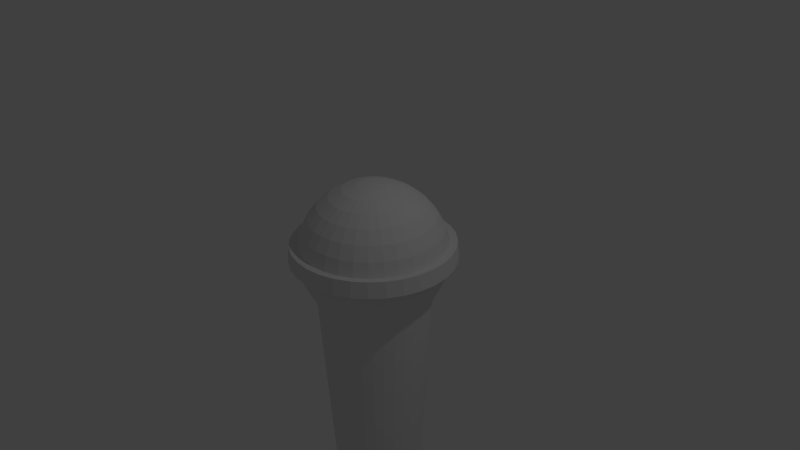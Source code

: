 # Source: microphone.blend  (saved by Blender 2.73.0; exported with 4.5.12 LTS)
import bpy
from mathutils import Matrix  # noqa: F401  (used for matrix-valued properties, if any)

bpy.ops.wm.read_factory_settings(use_empty=True)
scene = bpy.context.scene
scene.name = 'Scene'

# ---- collections
col_collection_1 = bpy.data.collections.new('Collection 1'); scene.collection.children.link(col_collection_1)

# ---- world
world_world = bpy.data.worlds.new('World'); scene.world = world_world
world_world.color = (0.05088, 0.05088, 0.05088)
world_world.use_sun_shadow = False
world_world.sun_shadow_jitter_overblur = 0.0
world_world.cycles.sampling_method = 'MANUAL'
world_world.cycles.sample_map_resolution = 256

# ---- cameras
cam_camera = bpy.data.cameras.new('Camera')
cam_camera.clip_end = 100.0
cam_camera.lens = 35.0
cam_camera.sensor_width = 32.0
cam_camera.sensor_height = 18.0
cam_camera.ortho_scale = 7.314
cam_camera.dof.focus_distance = 0.0
cam_camera.dof.aperture_fstop = 128.0

# ---- lights
light_lamp = bpy.data.lights.new('Lamp', 'POINT')
light_lamp.transmission_factor = 0.0
light_lamp.cutoff_distance = 30.0
light_lamp.energy = 100.0
light_lamp.shadow_buffer_clip_start = 1.001
light_lamp.shadow_soft_size = 0.1
light_lamp.shadow_maximum_resolution = 0.006
light_lamp.use_absolute_resolution = True
light_lamp.cycles.use_multiple_importance_sampling = False

# ---- meshes
me_sphere = bpy.data.meshes.new('Sphere')
me_sphere.from_pydata([(-0.1951, 0.0, 0.9808), (-0.3827, 0.0, 0.9239), (-0.5556, 0.0, 0.8315), (-0.7071, 0.0, 0.7071), (-0.8315, 0.0, 0.5556), (-0.9239, 0.0, 0.3827), (-0.9808, 0.0, 0.1951), (-1.0, 0.0, 7.55e-08), (-0.9386, 7.904e-09, -0.2647), (-0.1913, 0.03806, 0.9808), (-0.3753, 0.07466, 0.9239), (-0.5449, 0.1084, 0.8315), (-0.6935, 0.1379, 0.7071), (-0.8155, 0.1622, 0.5556), (-0.9061, 0.1802, 0.3827), (-0.9619, 0.1913, 0.1951), (-0.9808, 0.1951, 7.55e-08), (-0.9206, 0.1831, -0.2647), (-0.1802, 0.07466, 0.9808), (-0.3536, 0.1464, 0.9239), (-0.5133, 0.2126, 0.8315), (-0.6533, 0.2706, 0.7071), (-0.7682, 0.3182, 0.5556), (-0.8536, 0.3536, 0.3827), (-0.9061, 0.3753, 0.1951), (-0.9239, 0.3827, 7.55e-08), (-0.8671, 0.3592, -0.2647), (-0.1622, 0.1084, 0.9808), (-0.3182, 0.2126, 0.9239), (-0.4619, 0.3087, 0.8315), (-0.5879, 0.3928, 0.7071), (-0.6913, 0.4619, 0.5556), (-0.7682, 0.5133, 0.3827), (-0.8155, 0.5449, 0.1951), (-0.8315, 0.5556, 7.55e-08), (-0.7804, 0.5215, -0.2647), (-0.1379, 0.1379, 0.9808), (-0.2706, 0.2706, 0.9239), (-0.3928, 0.3928, 0.8315), (-0.5, 0.5, 0.7071), (-0.5879, 0.5879, 0.5556), (-0.6533, 0.6533, 0.3827), (-0.6935, 0.6935, 0.1951), (-0.7071, 0.7071, 7.55e-08), (-0.6637, 0.6637, -0.2647), (-0.1084, 0.1622, 0.9808), (-0.2126, 0.3182, 0.9239), (-0.3087, 0.4619, 0.8315), (-0.3928, 0.5879, 0.7071), (-0.4619, 0.6913, 0.5556), (-0.5133, 0.7682, 0.3827), (-0.5449, 0.8155, 0.1951), (-0.5556, 0.8315, 7.55e-08), (-0.5215, 0.7804, -0.2647), (-0.07466, 0.1802, 0.9808), (-0.1464, 0.3536, 0.9239), (-0.2126, 0.5133, 0.8315), (-0.2706, 0.6533, 0.7071), (-0.3182, 0.7682, 0.5556), (-0.3536, 0.8536, 0.3827), (-0.3753, 0.9061, 0.1951), (-0.3827, 0.9239, 7.55e-08), (-0.3592, 0.8671, -0.2647), (-0.03806, 0.1913, 0.9808), (-0.07466, 0.3753, 0.9239), (-0.1084, 0.5449, 0.8315), (-0.1379, 0.6935, 0.7071), (-0.1622, 0.8155, 0.5556), (-0.1802, 0.9061, 0.3827), (-0.1913, 0.9619, 0.1951), (-0.1951, 0.9808, 7.55e-08), (-0.1831, 0.9206, -0.2647), (3.266e-07, 0.1951, 0.9808), (3.192e-07, 0.3827, 0.9239), (3.117e-07, 0.5556, 0.8315), (3.192e-07, 0.7071, 0.7071), (3.341e-07, 0.8315, 0.5556), (2.745e-07, 0.9239, 0.3827), (3.937e-07, 0.9808, 0.1951), (3.788e-07, 1.0, 7.55e-08), (3.874e-07, 0.9386, -0.2647), (0.03806, 0.1913, 0.9808), (0.07466, 0.3753, 0.9239), (0.1084, 0.5449, 0.8315), (0.138, 0.6935, 0.7071), (0.1622, 0.8155, 0.5556), (0.1802, 0.9061, 0.3827), (0.1913, 0.9619, 0.1951), (0.1951, 0.9808, 7.55e-08), (0.1831, 0.9206, -0.2647), (0.07466, 0.1802, 0.9808), (0.1464, 0.3536, 0.9239), (0.2126, 0.5133, 0.8315), (0.2706, 0.6533, 0.7071), (0.3182, 0.7682, 0.5556), (0.3536, 0.8536, 0.3827), (0.3753, 0.9061, 0.1951), (0.3827, 0.9239, 7.55e-08), (0.3592, 0.8671, -0.2647), (0.1084, 0.1622, 0.9808), (0.2126, 0.3182, 0.9239), (0.3087, 0.4619, 0.8315), (0.3928, 0.5879, 0.7071), (0.4619, 0.6913, 0.5556), (0.5133, 0.7682, 0.3827), (0.5449, 0.8155, 0.1951), (0.5556, 0.8315, 7.55e-08), (0.5215, 0.7804, -0.2647), (0.138, 0.1379, 0.9808), (0.2706, 0.2706, 0.9239), (0.3928, 0.3928, 0.8315), (0.5, 0.5, 0.7071), (0.5879, 0.5879, 0.5556), (0.6533, 0.6533, 0.3827), (0.6935, 0.6935, 0.1951), (0.7071, 0.7071, 7.55e-08), (0.6637, 0.6637, -0.2647), (0.1622, 0.1084, 0.9808), (0.3182, 0.2126, 0.9239), (0.4619, 0.3087, 0.8315), (0.5879, 0.3928, 0.7071), (0.6913, 0.4619, 0.5556), (0.7682, 0.5133, 0.3827), (0.8155, 0.5449, 0.1951), (0.8315, 0.5556, 7.55e-08), (0.7804, 0.5215, -0.2647), (0.1802, 0.07466, 0.9808), (0.3536, 0.1464, 0.9239), (0.5133, 0.2126, 0.8315), (0.6533, 0.2706, 0.7071), (0.7682, 0.3182, 0.5556), (0.8536, 0.3536, 0.3827), (0.9061, 0.3753, 0.1951), (0.9239, 0.3827, 7.55e-08), (0.8671, 0.3592, -0.2647), (0.1913, 0.03806, 0.9808), (0.3753, 0.07466, 0.9239), (0.5449, 0.1084, 0.8315), (0.6935, 0.1379, 0.7071), (0.8155, 0.1622, 0.5556), (0.9061, 0.1802, 0.3827), (0.9619, 0.1913, 0.1951), (0.9808, 0.1951, 7.55e-08), (0.9206, 0.1831, -0.2647), (0.1951, -7.212e-09, 0.9808), (0.3827, 4.122e-08, 0.9239), (0.5556, 2.632e-08, 0.8315), (0.7071, -2.584e-08, 0.7071), (0.8315, -8.544e-08, 0.5556), (0.9239, 6.357e-08, 0.3827), (0.9808, -8.544e-08, 0.1951), (1.0, -1.003e-07, 7.55e-08), (0.9386, -7.386e-08, -0.2647), (0.1913, -0.03806, 0.9808), (0.3753, -0.07466, 0.9239), (0.5449, -0.1084, 0.8315), (0.6935, -0.1379, 0.7071), (0.8155, -0.1622, 0.5556), (0.9061, -0.1802, 0.3827), (0.9619, -0.1913, 0.1951), (0.9808, -0.1951, 7.55e-08), (0.9206, -0.1831, -0.2647), (0.1802, -0.07466, 0.9808), (0.3536, -0.1464, 0.9239), (0.5133, -0.2126, 0.8315), (0.6533, -0.2706, 0.7071), (0.7682, -0.3182, 0.5556), (0.8536, -0.3536, 0.3827), (0.9061, -0.3753, 0.1951), (0.9239, -0.3827, 7.55e-08), (0.8671, -0.3592, -0.2647), (0.1622, -0.1084, 0.9808), (0.3182, -0.2126, 0.9239), (0.4619, -0.3087, 0.8315), (0.5879, -0.3928, 0.7071), (0.6913, -0.4619, 0.5556), (0.7682, -0.5133, 0.3827), (0.8155, -0.5449, 0.1951), (0.8315, -0.5556, 7.55e-08), (0.7804, -0.5215, -0.2647), (0.138, -0.1379, 0.9808), (0.2706, -0.2706, 0.9239), (0.3928, -0.3928, 0.8315), (0.5, -0.5, 0.7071), (0.5879, -0.5879, 0.5556), (0.6533, -0.6533, 0.3827), (0.6935, -0.6935, 0.1951), (0.7071, -0.7071, 7.55e-08), (0.6637, -0.6637, -0.2647), (0.1084, -0.1622, 0.9808), (0.2126, -0.3182, 0.9239), (0.3087, -0.4619, 0.8315), (0.3928, -0.5879, 0.7071), (0.4619, -0.6913, 0.5556), (0.5133, -0.7682, 0.3827), (0.5449, -0.8155, 0.1951), (0.5556, -0.8315, 7.55e-08), (0.5215, -0.7804, -0.2647), (0.07466, -0.1802, 0.9808), (0.1464, -0.3536, 0.9239), (0.2126, -0.5133, 0.8315), (0.2706, -0.6533, 0.7071), (0.3182, -0.7682, 0.5556), (0.3536, -0.8536, 0.3827), (0.3753, -0.9061, 0.1951), (0.3827, -0.9239, 7.55e-08), (0.3592, -0.8671, -0.2647), (0.03806, -0.1913, 0.9808), (0.07466, -0.3753, 0.9239), (0.1084, -0.5449, 0.8315), (0.1379, -0.6935, 0.7071), (0.1622, -0.8155, 0.5556), (0.1802, -0.9061, 0.3827), (0.1913, -0.9619, 0.1951), (0.1951, -0.9808, 7.55e-08), (0.1831, -0.9206, -0.2647), (3.117e-07, -0.1951, 0.9808), (2.819e-07, -0.3827, 0.9239), (2.819e-07, -0.5556, 0.8315), (1.851e-07, -0.7071, 0.7071), (1.404e-07, -0.8315, 0.5556), (3.192e-07, -0.9239, 0.3827), (9.567e-08, -0.9808, 0.1951), (1.404e-07, -1.0, 7.55e-08), (1.022e-07, -0.9386, -0.2647), (-0.03806, -0.1913, 0.9808), (-0.07466, -0.3753, 0.9239), (-0.1084, -0.5449, 0.8315), (-0.1379, -0.6935, 0.7071), (-0.1622, -0.8155, 0.5556), (-0.1802, -0.9061, 0.3827), (-0.1913, -0.9619, 0.1951), (-0.1951, -0.9808, 7.55e-08), (-0.1831, -0.9206, -0.2647), (-0.07466, -0.1802, 0.9808), (-0.1464, -0.3536, 0.9239), (-0.2126, -0.5133, 0.8315), (-0.2706, -0.6533, 0.7071), (-0.3182, -0.7682, 0.5556), (-0.3536, -0.8536, 0.3827), (-0.3753, -0.9061, 0.1951), (-0.3827, -0.9239, 7.55e-08), (-0.3592, -0.8671, -0.2647), (-0.9206, -0.1831, -0.2647), (-0.8671, -0.3592, -0.2647), (-0.1084, -0.1622, 0.9808), (-0.2126, -0.3182, 0.9239), (-0.3087, -0.4619, 0.8315), (-0.3928, -0.5879, 0.7071), (-0.4619, -0.6913, 0.5556), (-0.5133, -0.7682, 0.3827), (-0.5449, -0.8155, 0.1951), (-0.5556, -0.8315, 7.55e-08), (-0.5215, -0.7804, -0.2647), (-0.7804, -0.5215, -0.2647), (-0.6637, -0.6637, -0.2647), (-0.5215, -0.7804, -0.2647), (-0.3592, -0.8671, -0.2647), (-0.1831, -0.9206, -0.2647), (1.022e-07, -0.9386, -0.2647), (-0.1379, -0.1379, 0.9808), (-0.2706, -0.2706, 0.9239), (-0.3928, -0.3928, 0.8315), (-0.5, -0.5, 0.7071), (-0.5879, -0.5879, 0.5556), (-0.6533, -0.6533, 0.3827), (-0.6935, -0.6935, 0.1951), (-0.7071, -0.7071, 7.55e-08), (-0.6637, -0.6637, -0.2647), (0.1831, -0.9206, -0.2647), (0.3592, -0.8671, -0.2647), (0.5215, -0.7804, -0.2647), (0.6637, -0.6637, -0.2647), (0.7804, -0.5215, -0.2647), (0.8671, -0.3592, -0.2647), (-0.1622, -0.1084, 0.9808), (-0.3182, -0.2126, 0.9239), (-0.4619, -0.3087, 0.8315), (-0.5879, -0.3928, 0.7071), (-0.6913, -0.4619, 0.5556), (-0.7682, -0.5133, 0.3827), (-0.8155, -0.5449, 0.1951), (-0.8315, -0.5556, 7.55e-08), (-0.7804, -0.5215, -0.2647), (0.9206, -0.1831, -0.2647), (0.9386, -7.386e-08, -0.2647), (0.9206, 0.1831, -0.2647), (0.8671, 0.3592, -0.2647), (0.7804, 0.5215, -0.2647), (0.6637, 0.6637, -0.2647), (2.48e-08, -1.247e-07, 1.0), (-0.1802, -0.07466, 0.9808), (-0.3536, -0.1464, 0.9239), (-0.5133, -0.2126, 0.8315), (-0.6533, -0.2706, 0.7071), (-0.7682, -0.3182, 0.5556), (-0.8536, -0.3536, 0.3827), (-0.9061, -0.3753, 0.1951), (-0.9239, -0.3827, 7.55e-08), (-0.8671, -0.3592, -0.2647), (0.5215, 0.7804, -0.2647), (0.3592, 0.8671, -0.2647), (0.1831, 0.9206, -0.2647), (3.874e-07, 0.9386, -0.2647), (-0.1831, 0.9206, -0.2647), (-0.3592, 0.8671, -0.2647), (-0.1913, -0.03806, 0.9808), (-0.3753, -0.07466, 0.9239), (-0.5449, -0.1084, 0.8315), (-0.6935, -0.1379, 0.7071), (-0.8155, -0.1622, 0.5556), (-0.9061, -0.1802, 0.3827), (-0.9619, -0.1913, 0.1951), (-0.9808, -0.1951, 7.55e-08), (-0.9206, -0.1831, -0.2647), (-0.5215, 0.7804, -0.2647), (-0.6637, 0.6637, -0.2647), (-0.7804, 0.5215, -0.2647), (-0.8671, 0.3592, -0.2647), (-0.9206, 0.1831, -0.2647), (-0.9386, 7.904e-09, -0.2647), (-0.9206, -0.1831, -0.2647), (-0.8671, -0.3592, -0.2647), (-0.7804, -0.5215, -0.2647), (-0.6637, -0.6637, -0.2647), (-0.5215, -0.7804, -0.2647), (-0.3592, -0.8671, -0.2647), (-0.1831, -0.9206, -0.2647), (1.022e-07, -0.9386, -0.2647), (0.1831, -0.9206, -0.2647), (0.3592, -0.8671, -0.2647), (0.5215, -0.7804, -0.2647), (0.6637, -0.6637, -0.2647), (0.7804, -0.5215, -0.2647), (0.8671, -0.3592, -0.2647), (0.9206, -0.1831, -0.2647), (0.9386, -7.386e-08, -0.2647), (0.9206, 0.1831, -0.2647), (0.8671, 0.3592, -0.2647), (0.7804, 0.5215, -0.2647), (0.6637, 0.6637, -0.2647), (0.5215, 0.7804, -0.2647), (0.3592, 0.8671, -0.2647), (0.1831, 0.9206, -0.2647), (3.874e-07, 0.9386, -0.2647), (-0.1831, 0.9206, -0.2647), (-0.3592, 0.8671, -0.2647), (-0.5215, 0.7804, -0.2647), (-0.6637, 0.6637, -0.2647), (-0.7804, 0.5215, -0.2647), (-0.8671, 0.3592, -0.2647), (-0.9206, 0.1831, -0.2647), (-0.9386, 7.904e-09, -0.2647), (-0.9206, -0.1831, -0.2647), (-0.8671, -0.3592, -0.2647), (-0.7804, -0.5215, -0.2647), (-0.6637, -0.6637, -0.2647), (-0.5215, -0.7804, -0.2647), (-0.3592, -0.8671, -0.2647), (-0.1831, -0.9206, -0.2647), (1.022e-07, -0.9386, -0.2647), (0.1831, -0.9206, -0.2647), (0.3592, -0.8671, -0.2647), (0.5215, -0.7804, -0.2647), (0.6637, -0.6637, -0.2647), (0.7804, -0.5215, -0.2647), (0.8671, -0.3592, -0.2647), (0.9206, -0.1831, -0.2647), (0.9386, -7.386e-08, -0.2647), (0.9206, 0.1831, -0.2647), (0.8671, 0.3592, -0.2647), (0.7804, 0.5215, -0.2647), (0.6637, 0.6637, -0.2647), (0.5215, 0.7804, -0.2647), (0.3592, 0.8671, -0.2647), (0.1831, 0.9206, -0.2647), (3.874e-07, 0.9386, -0.2647), (-0.1831, 0.9206, -0.2647), (-0.3592, 0.8671, -0.2647), (-0.5215, 0.7804, -0.2647), (-0.6637, 0.6637, -0.2647), (-0.7804, 0.5215, -0.2647), (-0.8671, 0.3592, -0.2647), (-0.9206, 0.1831, -0.2647), (-0.9386, 7.904e-09, -0.2647), (-0.7461, -0.1484, -0.6178), (-0.7028, -0.2911, -0.6178), (-0.6325, -0.4226, -0.6178), (-0.5379, -0.5379, -0.6178), (-0.4226, -0.6325, -0.6178), (-0.2911, -0.7028, -0.6178), (-0.1484, -0.7461, -0.6178), (1.2e-07, -0.7607, -0.6178), (0.1484, -0.7461, -0.6178), (0.2911, -0.7028, -0.6178), (0.4226, -0.6325, -0.6178), (0.5379, -0.5379, -0.6178), (0.6325, -0.4226, -0.6178), (0.7028, -0.2911, -0.6178), (0.7461, -0.1484, -0.6178), (0.7607, -2.525e-08, -0.6178), (0.7461, 0.1484, -0.6178), (0.7028, 0.2911, -0.6178), (0.6325, 0.4226, -0.6178), (0.5379, 0.5379, -0.6178), (0.4226, 0.6325, -0.6178), (0.2911, 0.7028, -0.6178), (0.1484, 0.7461, -0.6178), (3.511e-07, 0.7607, -0.6178), (-0.1484, 0.7461, -0.6178), (-0.2911, 0.7028, -0.6178), (-0.4226, 0.6325, -0.6178), (-0.5379, 0.5379, -0.6178), (-0.6325, 0.4226, -0.6178), (-0.7028, 0.2911, -0.6178), (-0.7461, 0.1484, -0.6178), (-0.7607, 4.102e-08, -0.6178), (-0.7461, -0.1484, -0.6178), (-0.7028, -0.2911, -0.6178), (-0.6325, -0.4226, -0.6178), (-0.5379, -0.5379, -0.6178), (-0.4226, -0.6325, -0.6178), (-0.2911, -0.7028, -0.6178), (-0.1484, -0.7461, -0.6178), (1.2e-07, -0.7607, -0.6178), (0.1484, -0.7461, -0.6178), (0.2911, -0.7028, -0.6178), (0.4226, -0.6325, -0.6178), (0.5379, -0.5379, -0.6178), (0.6325, -0.4226, -0.6178), (0.7028, -0.2911, -0.6178), (0.7461, -0.1484, -0.6178), (0.7607, -2.525e-08, -0.6178), (0.7461, 0.1484, -0.6178), (0.7028, 0.2911, -0.6178), (0.6325, 0.4226, -0.6178), (0.5379, 0.5379, -0.6178), (0.4226, 0.6325, -0.6178), (0.2911, 0.7028, -0.6178), (0.1484, 0.7461, -0.6178), (3.511e-07, 0.7607, -0.6178), (-0.1484, 0.7461, -0.6178), (-0.2911, 0.7028, -0.6178), (-0.4226, 0.6325, -0.6178), (-0.5379, 0.5379, -0.6178), (-0.6325, 0.4226, -0.6178), (-0.7028, 0.2911, -0.6178), (-0.7461, 0.1484, -0.6178), (-0.7607, 4.102e-08, -0.6178), (-0.5391, -0.1072, -4.134), (-0.5078, -0.2103, -4.134), (-0.457, -0.3053, -4.134), (-0.3886, -0.3886, -4.134), (-0.3053, -0.457, -4.134), (-0.2103, -0.5078, -4.134), (-0.1072, -0.5391, -4.134), (1.754e-07, -0.5496, -4.134), (0.1072, -0.5391, -4.134), (0.2103, -0.5078, -4.134), (0.3053, -0.457, -4.134), (0.3886, -0.3886, -4.134), (0.457, -0.3053, -4.134), (0.5078, -0.2103, -4.134), (0.5391, -0.1072, -4.134), (0.5496, 1.915e-08, -4.134), (0.5391, 0.1072, -4.134), (0.5078, 0.2103, -4.134), (0.457, 0.3053, -4.134), (0.3886, 0.3886, -4.134), (0.3053, 0.457, -4.134), (0.2103, 0.5078, -4.134), (0.1072, 0.5391, -4.134), (3.424e-07, 0.5496, -4.134), (-0.1072, 0.5391, -4.134), (-0.2103, 0.5078, -4.134), (-0.3053, 0.457, -4.134), (-0.3886, 0.3886, -4.134), (-0.457, 0.3053, -4.134), (-0.5078, 0.2103, -4.134), (-0.5391, 0.1072, -4.134), (-0.5496, 6.703e-08, -4.134), (-0.3094, -0.06155, -4.663), (-0.2915, -0.1207, -4.663), (-0.2623, -0.1753, -4.663), (-0.2231, -0.2231, -4.663), (-0.1753, -0.2623, -4.663), (-0.1207, -0.2915, -4.663), (-0.06155, -0.3094, -4.663), (7.518e-08, -0.3155, -4.663), (0.06155, -0.3094, -4.663), (0.1207, -0.2915, -4.663), (0.1753, -0.2623, -4.663), (0.2231, -0.2231, -4.663), (0.2623, -0.1753, -4.663), (0.2915, -0.1207, -4.663), (0.3094, -0.06155, -4.663), (0.3155, 7.469e-08, -4.663), (0.3094, 0.06155, -4.663), (0.2915, 0.1207, -4.663), (0.2623, 0.1753, -4.663), (0.2231, 0.2231, -4.663), (0.1753, 0.2623, -4.663), (0.1207, 0.2915, -4.663), (0.06155, 0.3094, -4.663), (1.71e-07, 0.3155, -4.663), (-0.06155, 0.3094, -4.663), (-0.1207, 0.2915, -4.663), (-0.1753, 0.2623, -4.663), (-0.2231, 0.2231, -4.663), (-0.2623, 0.1753, -4.663), (-0.2915, 0.1207, -4.663), (-0.3094, 0.06155, -4.663), (-0.3155, 1.022e-07, -4.663), (-1.079, -1.129e-08, 0.2048), (-1.1, -1.129e-08, -0.009754), (-1.058, 0.2105, 0.2048), (-1.079, 0.2146, -0.009754), (-0.9967, 0.4129, 0.2048), (-1.016, 0.421, -0.009754), (-0.897, 0.5994, 0.2048), (-0.9146, 0.6111, -0.009754), (-0.7629, 0.7629, 0.2048), (-0.7778, 0.7778, -0.009754), (-0.5994, 0.897, 0.2048), (-0.6111, 0.9146, -0.009754), (-0.4129, 0.9967, 0.2048), (-0.421, 1.016, -0.009754), (-0.2105, 1.058, 0.2048), (-0.2146, 1.079, -0.009754), (4.083e-07, 1.079, 0.2048), (3.919e-07, 1.1, -0.009754), (0.2105, 1.058, 0.2048), (0.2146, 1.079, -0.009754), (0.4129, 0.9967, 0.2048), (0.421, 1.016, -0.009754), (0.5994, 0.897, 0.2048), (0.6111, 0.9146, -0.009754), (0.7629, 0.7629, 0.2048), (0.7778, 0.7778, -0.009754), (0.897, 0.5994, 0.2048), (0.9146, 0.6111, -0.009754), (0.9967, 0.4129, 0.2048), (1.016, 0.421, -0.009754), (1.058, 0.2105, 0.2048), (1.079, 0.2146, -0.009754), (1.079, -1.053e-07, 0.2048), (1.1, -1.217e-07, -0.009754), (1.058, -0.2105, 0.2048), (1.079, -0.2146, -0.009754), (0.9967, -0.4129, 0.2048), (1.016, -0.421, -0.009754), (0.897, -0.5994, 0.2048), (0.9146, -0.6111, -0.009754), (0.7629, -0.7629, 0.2048), (0.7778, -0.7778, -0.009754), (0.5994, -0.897, 0.2048), (0.6111, -0.9146, -0.009754), (0.4129, -0.9967, 0.2048), (0.421, -1.016, -0.009754), (0.2105, -1.058, 0.2048), (0.2146, -1.079, -0.009754), (8.046e-08, -1.079, 0.2048), (1.296e-07, -1.1, -0.009754), (-0.2105, -1.058, 0.2048), (-0.2146, -1.079, -0.009754), (-0.4129, -0.9967, 0.2048), (-0.421, -1.016, -0.009754), (-0.5994, -0.897, 0.2048), (-0.6111, -0.9146, -0.009754), (-0.7629, -0.7629, 0.2048), (-0.7778, -0.7778, -0.009754), (-0.897, -0.5994, 0.2048), (-0.9146, -0.6111, -0.009754), (-0.9967, -0.4129, 0.2048), (-1.016, -0.421, -0.009754), (-1.058, -0.2105, 0.2048), (-1.079, -0.2146, -0.009754)], [], [(2, 1, 10, 11), (267, 252, 568, 570), (5, 4, 13, 14), (3, 2, 11, 12), (1, 0, 9, 10), (8, 7, 16, 17), (6, 5, 14, 15), (4, 3, 12, 13), (17, 16, 25, 26), (15, 14, 23, 24), (13, 12, 21, 22), (11, 10, 19, 20), (213, 222, 561, 559), (14, 13, 22, 23), (12, 11, 20, 21), (10, 9, 18, 19), (26, 25, 34, 35), (24, 23, 32, 33), (22, 21, 30, 31), (20, 19, 28, 29), (106, 97, 534, 536), (23, 22, 31, 32), (21, 20, 29, 30), (19, 18, 27, 28), (35, 34, 43, 44), (33, 32, 41, 42), (31, 30, 39, 40), (29, 28, 37, 38), (241, 232, 564, 566), (32, 31, 40, 41), (30, 29, 38, 39), (28, 27, 36, 37), (44, 43, 52, 53), (42, 41, 50, 51), (40, 39, 48, 49), (38, 37, 46, 47), (298, 282, 572, 574), (41, 40, 49, 50), (39, 38, 47, 48), (37, 36, 45, 46), (53, 52, 61, 62), (51, 50, 59, 60), (49, 48, 57, 58), (47, 46, 55, 56), (196, 187, 554, 556), (50, 49, 58, 59), (48, 47, 56, 57), (46, 45, 54, 55), (62, 61, 70, 71), (60, 59, 68, 69), (58, 57, 66, 67), (56, 55, 64, 65), (60, 69, 527, 525), (59, 58, 67, 68), (57, 56, 65, 66), (55, 54, 63, 64), (71, 70, 79, 80), (69, 68, 77, 78), (67, 66, 75, 76), (65, 64, 73, 74), (282, 267, 570, 572), (68, 67, 76, 77), (66, 65, 74, 75), (64, 63, 72, 73), (80, 79, 88, 89), (78, 77, 86, 87), (76, 75, 84, 85), (74, 73, 82, 83), (150, 159, 547, 545), (77, 76, 85, 86), (75, 74, 83, 84), (73, 72, 81, 82), (89, 88, 97, 98), (87, 86, 95, 96), (85, 84, 93, 94), (83, 82, 91, 92), (43, 34, 520, 522), (86, 85, 94, 95), (84, 83, 92, 93), (82, 81, 90, 91), (98, 97, 106, 107), (96, 95, 104, 105), (94, 93, 102, 103), (92, 91, 100, 101), (313, 298, 574, 576), (95, 94, 103, 104), (93, 92, 101, 102), (91, 90, 99, 100), (107, 106, 115, 116), (105, 104, 113, 114), (103, 102, 111, 112), (101, 100, 109, 110), (133, 124, 540, 542), (104, 103, 112, 113), (102, 101, 110, 111), (100, 99, 108, 109), (116, 115, 124, 125), (114, 113, 122, 123), (112, 111, 120, 121), (110, 109, 118, 119), (223, 214, 560, 562), (113, 112, 121, 122), (111, 110, 119, 120), (109, 108, 117, 118), (125, 124, 133, 134), (123, 122, 131, 132), (121, 120, 129, 130), (119, 118, 127, 128), (87, 96, 533, 531), (122, 121, 130, 131), (120, 119, 128, 129), (118, 117, 126, 127), (134, 133, 142, 143), (132, 131, 140, 141), (130, 129, 138, 139), (128, 127, 136, 137), (177, 186, 553, 551), (131, 130, 139, 140), (129, 128, 137, 138), (127, 126, 135, 136), (143, 142, 151, 152), (141, 140, 149, 150), (139, 138, 147, 148), (137, 136, 145, 146), (70, 61, 526, 528), (140, 139, 148, 149), (138, 137, 146, 147), (136, 135, 144, 145), (152, 151, 160, 161), (150, 149, 158, 159), (148, 147, 156, 157), (146, 145, 154, 155), (160, 151, 546, 548), (149, 148, 157, 158), (147, 146, 155, 156), (145, 144, 153, 154), (161, 160, 169, 170), (159, 158, 167, 168), (157, 156, 165, 166), (155, 154, 163, 164), (24, 33, 519, 517), (158, 157, 166, 167), (156, 155, 164, 165), (154, 153, 162, 163), (170, 169, 178, 179), (168, 167, 176, 177), (166, 165, 174, 175), (164, 163, 172, 173), (114, 123, 539, 537), (167, 166, 175, 176), (165, 164, 173, 174), (163, 162, 171, 172), (179, 178, 187, 188), (177, 176, 185, 186), (175, 174, 183, 184), (173, 172, 181, 182), (204, 213, 559, 557), (176, 175, 184, 185), (174, 173, 182, 183), (172, 171, 180, 181), (188, 187, 196, 197), (186, 185, 194, 195), (184, 183, 192, 193), (182, 181, 190, 191), (97, 88, 532, 534), (185, 184, 193, 194), (183, 182, 191, 192), (181, 180, 189, 190), (197, 196, 205, 206), (195, 194, 203, 204), (193, 192, 201, 202), (191, 190, 199, 200), (187, 178, 552, 554), (194, 193, 202, 203), (192, 191, 200, 201), (190, 189, 198, 199), (206, 205, 214, 215), (204, 203, 212, 213), (202, 201, 210, 211), (200, 199, 208, 209), (51, 60, 525, 523), (203, 202, 211, 212), (201, 200, 209, 210), (199, 198, 207, 208), (215, 214, 223, 224), (213, 212, 221, 222), (211, 210, 219, 220), (209, 208, 217, 218), (141, 150, 545, 543), (212, 211, 220, 221), (210, 209, 218, 219), (208, 207, 216, 217), (224, 223, 232, 233), (222, 221, 230, 231), (220, 219, 228, 229), (218, 217, 226, 227), (34, 25, 518, 520), (221, 220, 229, 230), (219, 218, 227, 228), (217, 216, 225, 226), (233, 232, 241, 242), (231, 230, 239, 240), (229, 228, 237, 238), (227, 226, 235, 236), (188, 197, 271, 272), (124, 115, 538, 540), (230, 229, 238, 239), (228, 227, 236, 237), (107, 116, 289, 300), (226, 225, 234, 235), (62, 71, 304, 305), (242, 241, 252, 253), (240, 239, 250, 251), (238, 237, 248, 249), (236, 235, 246, 247), (224, 233, 258, 259), (179, 188, 272, 273), (233, 242, 257, 258), (214, 205, 558, 560), (239, 238, 249, 250), (237, 236, 247, 248), (44, 53, 315, 316), (235, 234, 245, 246), (98, 107, 300, 301), (53, 62, 305, 315), (253, 252, 267, 268), (251, 250, 265, 266), (249, 248, 263, 264), (247, 246, 261, 262), (134, 143, 286, 287), (8, 17, 319, 320), (170, 179, 273, 274), (6, 15, 515, 513), (250, 249, 264, 265), (248, 247, 262, 263), (35, 44, 316, 317), (246, 245, 260, 261), (215, 224, 259, 269), (89, 98, 301, 302), (268, 267, 282, 283), (266, 265, 280, 281), (264, 263, 278, 279), (262, 261, 276, 277), (125, 134, 287, 288), (80, 89, 302, 303), (161, 170, 274, 284), (78, 87, 531, 529), (265, 264, 279, 280), (263, 262, 277, 278), (26, 35, 317, 318), (261, 260, 275, 276), (206, 215, 269, 270), (268, 283, 254, 255), (283, 282, 298, 299), (281, 280, 296, 297), (279, 278, 294, 295), (277, 276, 292, 293), (71, 80, 303, 304), (299, 314, 243, 244), (152, 161, 284, 285), (168, 177, 551, 549), (280, 279, 295, 296), (278, 277, 293, 294), (197, 206, 270, 271), (276, 275, 291, 292), (314, 8, 320, 243), (253, 268, 255, 256), (299, 298, 313, 314), (297, 296, 311, 312), (295, 294, 309, 310), (293, 292, 307, 308), (287, 286, 337, 338), (17, 26, 318, 319), (143, 152, 285, 286), (61, 52, 524, 526), (296, 295, 310, 311), (294, 293, 308, 309), (283, 299, 244, 254), (292, 291, 306, 307), (242, 253, 256, 257), (116, 125, 288, 289), (0, 290, 9), (9, 290, 18), (18, 290, 27), (27, 290, 36), (36, 290, 45), (45, 290, 54), (54, 290, 63), (63, 290, 72), (72, 290, 81), (81, 290, 90), (90, 290, 99), (99, 290, 108), (108, 290, 117), (117, 290, 126), (126, 290, 135), (135, 290, 144), (144, 290, 153), (153, 290, 162), (162, 290, 171), (171, 290, 180), (180, 290, 189), (189, 290, 198), (198, 290, 207), (207, 290, 216), (216, 290, 225), (225, 290, 234), (234, 290, 245), (245, 290, 260), (260, 290, 275), (275, 290, 291), (291, 290, 306), (314, 313, 7, 8), (312, 311, 5, 6), (310, 309, 3, 4), (308, 307, 1, 2), (306, 290, 0), (151, 142, 544, 546), (311, 310, 4, 5), (309, 308, 2, 3), (307, 306, 0, 1), (349, 348, 380, 381), (304, 303, 344, 345), (319, 318, 350, 351), (284, 274, 334, 335), (317, 316, 348, 349), (256, 255, 324, 325), (315, 305, 346, 347), (269, 259, 328, 329), (270, 269, 329, 330), (243, 320, 352, 321), (286, 285, 336, 337), (271, 270, 330, 331), (257, 256, 325, 326), (303, 302, 343, 344), (300, 289, 340, 341), (254, 244, 322, 323), (289, 288, 339, 340), (302, 301, 342, 343), (320, 319, 351, 352), (285, 284, 335, 336), (274, 273, 333, 334), (318, 317, 349, 350), (305, 304, 345, 346), (316, 315, 347, 348), (258, 257, 326, 327), (272, 271, 331, 332), (259, 258, 327, 328), (288, 287, 338, 339), (255, 254, 323, 324), (244, 243, 321, 322), (301, 300, 341, 342), (273, 272, 332, 333), (383, 382, 414, 415), (323, 322, 354, 355), (340, 339, 371, 372), (337, 336, 368, 369), (347, 346, 378, 379), (336, 335, 367, 368), (341, 340, 372, 373), (327, 326, 358, 359), (321, 352, 384, 353), (345, 344, 376, 377), (331, 330, 362, 363), (332, 331, 363, 364), (352, 351, 383, 384), (328, 327, 359, 360), (334, 333, 365, 366), (350, 349, 381, 382), (324, 323, 355, 356), (342, 341, 373, 374), (348, 347, 379, 380), (338, 337, 369, 370), (339, 338, 370, 371), (325, 324, 356, 357), (335, 334, 366, 367), (343, 342, 374, 375), (329, 328, 360, 361), (322, 321, 353, 354), (346, 345, 377, 378), (330, 329, 361, 362), (333, 332, 364, 365), (351, 350, 382, 383), (326, 325, 357, 358), (344, 343, 375, 376), (410, 409, 441, 442), (358, 357, 389, 390), (376, 375, 407, 408), (381, 380, 412, 413), (355, 354, 386, 387), (372, 371, 403, 404), (369, 368, 400, 401), (379, 378, 410, 411), (368, 367, 399, 400), (373, 372, 404, 405), (359, 358, 390, 391), (353, 384, 416, 385), (377, 376, 408, 409), (363, 362, 394, 395), (364, 363, 395, 396), (384, 383, 415, 416), (360, 359, 391, 392), (366, 365, 397, 398), (382, 381, 413, 414), (356, 355, 387, 388), (374, 373, 405, 406), (380, 379, 411, 412), (370, 369, 401, 402), (371, 370, 402, 403), (357, 356, 388, 389), (367, 366, 398, 399), (375, 374, 406, 407), (361, 360, 392, 393), (354, 353, 385, 386), (378, 377, 409, 410), (362, 361, 393, 394), (365, 364, 396, 397), (439, 438, 470, 471), (394, 393, 425, 426), (397, 396, 428, 429), (415, 414, 446, 447), (390, 389, 421, 422), (408, 407, 439, 440), (413, 412, 444, 445), (387, 386, 418, 419), (404, 403, 435, 436), (401, 400, 432, 433), (411, 410, 442, 443), (400, 399, 431, 432), (405, 404, 436, 437), (391, 390, 422, 423), (385, 416, 448, 417), (409, 408, 440, 441), (395, 394, 426, 427), (396, 395, 427, 428), (416, 415, 447, 448), (392, 391, 423, 424), (398, 397, 429, 430), (414, 413, 445, 446), (388, 387, 419, 420), (406, 405, 437, 438), (412, 411, 443, 444), (402, 401, 433, 434), (403, 402, 434, 435), (389, 388, 420, 421), (399, 398, 430, 431), (407, 406, 438, 439), (393, 392, 424, 425), (386, 385, 417, 418), (467, 466, 498, 499), (425, 424, 456, 457), (418, 417, 449, 450), (442, 441, 473, 474), (426, 425, 457, 458), (429, 428, 460, 461), (447, 446, 478, 479), (422, 421, 453, 454), (440, 439, 471, 472), (445, 444, 476, 477), (419, 418, 450, 451), (436, 435, 467, 468), (433, 432, 464, 465), (443, 442, 474, 475), (432, 431, 463, 464), (437, 436, 468, 469), (423, 422, 454, 455), (417, 448, 480, 449), (441, 440, 472, 473), (427, 426, 458, 459), (428, 427, 459, 460), (448, 447, 479, 480), (424, 423, 455, 456), (430, 429, 461, 462), (446, 445, 477, 478), (420, 419, 451, 452), (438, 437, 469, 470), (444, 443, 475, 476), (434, 433, 465, 466), (435, 434, 466, 467), (421, 420, 452, 453), (431, 430, 462, 463), (511, 510, 509, 508, 507, 506, 505, 504, 503, 502, 501, 500, 499, 498, 497, 496, 495, 494, 493, 492, 491, 490, 489, 488, 487, 486, 485, 484, 483, 482, 481, 512), (453, 452, 484, 485), (463, 462, 494, 495), (471, 470, 502, 503), (457, 456, 488, 489), (450, 449, 481, 482), (474, 473, 505, 506), (458, 457, 489, 490), (461, 460, 492, 493), (479, 478, 510, 511), (454, 453, 485, 486), (472, 471, 503, 504), (477, 476, 508, 509), (451, 450, 482, 483), (468, 467, 499, 500), (465, 464, 496, 497), (475, 474, 506, 507), (464, 463, 495, 496), (469, 468, 500, 501), (455, 454, 486, 487), (449, 480, 512, 481), (473, 472, 504, 505), (459, 458, 490, 491), (460, 459, 491, 492), (480, 479, 511, 512), (456, 455, 487, 488), (462, 461, 493, 494), (478, 477, 509, 510), (452, 451, 483, 484), (470, 469, 501, 502), (476, 475, 507, 508), (466, 465, 497, 498), (514, 513, 515, 516), (516, 515, 517, 518), (518, 517, 519, 520), (520, 519, 521, 522), (522, 521, 523, 524), (524, 523, 525, 526), (526, 525, 527, 528), (528, 527, 529, 530), (530, 529, 531, 532), (532, 531, 533, 534), (534, 533, 535, 536), (536, 535, 537, 538), (538, 537, 539, 540), (540, 539, 541, 542), (542, 541, 543, 544), (544, 543, 545, 546), (546, 545, 547, 548), (548, 547, 549, 550), (550, 549, 551, 552), (552, 551, 553, 554), (554, 553, 555, 556), (556, 555, 557, 558), (558, 557, 559, 560), (560, 559, 561, 562), (562, 561, 563, 564), (564, 563, 565, 566), (566, 565, 567, 568), (568, 567, 569, 570), (570, 569, 571, 572), (572, 571, 573, 574), (574, 573, 575, 576), (576, 575, 513, 514), (123, 132, 541, 539), (297, 312, 575, 573), (33, 42, 521, 519), (266, 281, 571, 569), (169, 160, 548, 550), (252, 241, 566, 568), (79, 70, 528, 530), (186, 195, 555, 553), (7, 313, 576, 514), (281, 297, 573, 571), (231, 240, 565, 563), (96, 105, 535, 533), (251, 266, 569, 567), (232, 223, 562, 564), (142, 133, 542, 544), (52, 43, 522, 524), (159, 168, 549, 547), (240, 251, 567, 565), (69, 78, 529, 527), (312, 6, 513, 575), (205, 196, 556, 558), (115, 106, 536, 538), (222, 231, 563, 561), (25, 16, 516, 518), (132, 141, 543, 541), (42, 51, 523, 521), (178, 169, 550, 552), (88, 79, 530, 532), (195, 204, 557, 555), (16, 7, 514, 516), (105, 114, 537, 535), (15, 24, 517, 515)])
me_sphere.use_remesh_preserve_volume = False
me_sphere.use_remesh_preserve_attributes = False
me_sphere.use_mirror_vertex_groups = False
me_sphere.update()

# ---- objects
ob_sphere = bpy.data.objects.new('Sphere', me_sphere)
ob_lamp = bpy.data.objects.new('Lamp', light_lamp)
ob_camera = bpy.data.objects.new('Camera', cam_camera)

# ---- transforms, parenting, visibility, modifiers, constraints
ob_sphere.location = (0.0, 0.0, 0.0)
ob_sphere.lineart.crease_threshold = 0.0
ob_lamp.location = (4.076, 1.005, 5.904)
ob_lamp.rotation_euler = (0.6503, 0.05522, 1.866)
ob_lamp.lock_rotations_4d = False
ob_lamp.empty_display_type = 'ARROWS'
ob_lamp.color = (0.0, 0.0, 0.0, 0.0)
ob_lamp.lineart.crease_threshold = 0.0
ob_camera.location = (7.481, -6.508, 5.344)
ob_camera.rotation_euler = (1.109, 0.01082, 0.8149)
ob_camera.lock_rotations_4d = False
ob_camera.empty_display_type = 'ARROWS'
ob_camera.color = (0.0, 0.0, 0.0, 0.0)
ob_camera.display_type = 'WIRE'
ob_camera.lineart.crease_threshold = 0.0

# ---- collection membership
col_collection_1.objects.link(ob_sphere)
col_collection_1.objects.link(ob_lamp)
col_collection_1.objects.link(ob_camera)

# ---- scene / render settings (as saved in the file)
scene.camera = ob_camera
scene.frame_start = 1; scene.frame_end = 250; scene.frame_set(1)
scene.render.engine = 'BLENDER_EEVEE_NEXT'
scene.render.resolution_percentage = 50
scene.render.dither_intensity = 0.0
scene.cycles.use_denoising = False
scene.cycles.samples = 10
scene.cycles.sampling_pattern = 'TABULATED_SOBOL'
scene.cycles.light_sampling_threshold = 0.0
scene.cycles.use_adaptive_sampling = False
scene.cycles.use_light_tree = False
scene.cycles.blur_glossy = 0.0
scene.cycles.pixel_filter_type = 'GAUSSIAN'
scene.cycles.sample_clamp_indirect = 0.0
scene.view_settings.view_transform = 'Standard'
bpy.context.view_layer.update()
